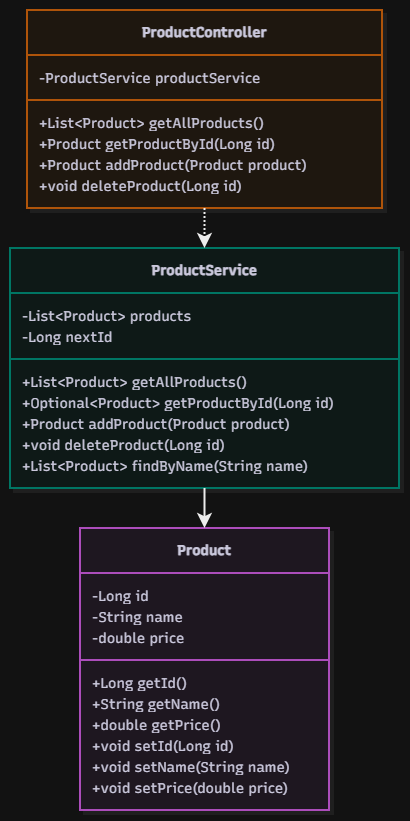

The diagram above was exported from draw.io. Its source (the exported page's mxGraphModel, read from the mxfile embedded in the PNG):
<mxGraphModel dx="1561" dy="852" grid="1" gridSize="10" guides="1" tooltips="1" connect="1" arrows="1" fold="1" page="1" pageScale="1" pageWidth="827" pageHeight="1169" math="0" shadow="0">
  <root>
    <mxCell id="0" />
    <mxCell id="1" parent="0" />
    <UserObject label="" mermaidData="{&#10;  &quot;data&quot;: &quot;classDiagram\n  class Product {\n    -Long id\n    -String name\n    -double price\n    +Long getId()\n    +String getName()\n    +double getPrice()\n    +void setId(Long id)\n    +void setName(String name)\n    +void setPrice(double price)\n  }\n\n  class ProductService {\n    -List~Product~ products\n    -Long nextId\n    +List~Product~ getAllProducts()\n    +Optional~Product~ getProductById(Long id)\n    +Product addProduct(Product product)\n    +void deleteProduct(Long id)\n    +List~Product~ findByName(String name)\n  }\n\n  class ProductController {\n    -ProductService productService\n    +List~Product~ getAllProducts()\n    +Product getProductById(Long id)\n    +Product addProduct(Product product)\n    +void deleteProduct(Long id)\n  }\n\n  ProductController ..&gt; ProductService\n  ProductService --&gt; Product&quot;,&#10;  &quot;config&quot;: null,&#10;  &quot;version&quot;: &quot;12&quot;&#10;}" id="31">
      <mxCell connectable="0" parent="1" style="group;transparentBounds=1;editIcon=1;lockedGroup=0;groupPadding=10;" vertex="1">
        <mxGeometry as="geometry" />
      </mxCell>
    </UserObject>
    <UserObject label="&lt;b&gt;Product&lt;/b&gt;" mermaidId="n:Product" mermaidBaseStyle="swimlane;html=1;fontStyle=1;fontSize=16;align=center;verticalAlign=middle;horizontal=1;childLayout=stackLayout;startSize=45;horizontalStack=0;resizeParent=1;resizeParentMax=0;resizeLast=0;collapsible=0;marginTop=12;marginBottom=12;stackSpacing=0;swimlaneFillColor=#FDF4FF;whiteSpace=wrap;fillColor=#FDF4FF;strokeColor=#E879F9;fontColor=#28253D;fontFamily=Recursive;strokeWidth=2;shadow=1;shadowColor=#000000;shadowOffsetX=4;shadowOffsetY=4;shadowBlur=0;shadowOpacity=6;" mermaidBaseValue="&lt;b&gt;Product&lt;/b&gt;" id="2">
      <mxCell parent="31" style="swimlane;html=1;fontStyle=1;fontSize=14;align=center;verticalAlign=middle;horizontal=1;childLayout=stackLayout;startSize=45;horizontalStack=0;resizeParent=1;resizeParentMax=0;resizeLast=0;collapsible=0;marginTop=12;marginBottom=12;stackSpacing=0;swimlaneFillColor=#FDF4FF;whiteSpace=wrap;fillColor=#FDF4FF;strokeColor=#E879F9;fontColor=#28253D;fontFamily=Recursive;strokeWidth=2;shadow=1;shadowColor=#000000;shadowOffsetX=4;shadowOffsetY=4;shadowBlur=0;shadowOpacity=6;fontSource=https%3A%2F%2Ffonts.googleapis.com%2Fcss%3Ffamily%3DRecursive;" vertex="1">
        <mxGeometry height="282" width="249" x="82" y="530" as="geometry" />
      </mxCell>
    </UserObject>
    <mxCell id="3" parent="2" style="text;fontSize=14;strokeColor=none;fillColor=none;align=left;verticalAlign=middle;spacingLeft=10;spacingRight=12;spacingBottom=2;overflow=hidden;rotatable=0;points=[[0,0.5],[1,0.5]];portConstraint=eastwest;fontFamily=Recursive;fontColor=#28253D;fontSource=https%3A%2F%2Ffonts.googleapis.com%2Fcss%3Ffamily%3DRecursive;" value="-Long id" vertex="1">
      <mxGeometry height="21" width="249" y="57" as="geometry" />
    </mxCell>
    <mxCell id="4" parent="2" style="text;fontSize=14;strokeColor=none;fillColor=none;align=left;verticalAlign=middle;spacingLeft=10;spacingRight=12;spacingBottom=2;overflow=hidden;rotatable=0;points=[[0,0.5],[1,0.5]];portConstraint=eastwest;fontFamily=Recursive;fontColor=#28253D;fontSource=https%3A%2F%2Ffonts.googleapis.com%2Fcss%3Ffamily%3DRecursive;" value="-String name" vertex="1">
      <mxGeometry height="21" width="249" y="78" as="geometry" />
    </mxCell>
    <mxCell id="5" parent="2" style="text;fontSize=14;strokeColor=none;fillColor=none;align=left;verticalAlign=middle;spacingLeft=10;spacingRight=12;spacingBottom=2;overflow=hidden;rotatable=0;points=[[0,0.5],[1,0.5]];portConstraint=eastwest;fontFamily=Recursive;fontColor=#28253D;fontSource=https%3A%2F%2Ffonts.googleapis.com%2Fcss%3Ffamily%3DRecursive;" value="-double price" vertex="1">
      <mxGeometry height="21" width="249" y="99" as="geometry" />
    </mxCell>
    <mxCell id="6" parent="2" style="line;strokeWidth=2;fillColor=none;spacingLeft=3;spacingRight=3;rotatable=0;points=[];strokeColor=inherit;" vertex="1">
      <mxGeometry height="24" width="249" y="120" as="geometry" />
    </mxCell>
    <mxCell id="7" parent="2" style="text;fontSize=14;strokeColor=none;fillColor=none;align=left;verticalAlign=middle;spacingLeft=10;spacingRight=12;spacingBottom=2;overflow=hidden;rotatable=0;points=[[0,0.5],[1,0.5]];portConstraint=eastwest;fontFamily=Recursive;fontColor=#28253D;fontSource=https%3A%2F%2Ffonts.googleapis.com%2Fcss%3Ffamily%3DRecursive;" value="+Long getId()" vertex="1">
      <mxGeometry height="21" width="249" y="144" as="geometry" />
    </mxCell>
    <mxCell id="8" parent="2" style="text;fontSize=14;strokeColor=none;fillColor=none;align=left;verticalAlign=middle;spacingLeft=10;spacingRight=12;spacingBottom=2;overflow=hidden;rotatable=0;points=[[0,0.5],[1,0.5]];portConstraint=eastwest;fontFamily=Recursive;fontColor=#28253D;fontSource=https%3A%2F%2Ffonts.googleapis.com%2Fcss%3Ffamily%3DRecursive;" value="+String getName()" vertex="1">
      <mxGeometry height="21" width="249" y="165" as="geometry" />
    </mxCell>
    <mxCell id="9" parent="2" style="text;fontSize=14;strokeColor=none;fillColor=none;align=left;verticalAlign=middle;spacingLeft=10;spacingRight=12;spacingBottom=2;overflow=hidden;rotatable=0;points=[[0,0.5],[1,0.5]];portConstraint=eastwest;fontFamily=Recursive;fontColor=#28253D;fontSource=https%3A%2F%2Ffonts.googleapis.com%2Fcss%3Ffamily%3DRecursive;" value="+double getPrice()" vertex="1">
      <mxGeometry height="21" width="249" y="186" as="geometry" />
    </mxCell>
    <mxCell id="10" parent="2" style="text;fontSize=14;strokeColor=none;fillColor=none;align=left;verticalAlign=middle;spacingLeft=10;spacingRight=12;spacingBottom=2;overflow=hidden;rotatable=0;points=[[0,0.5],[1,0.5]];portConstraint=eastwest;fontFamily=Recursive;fontColor=#28253D;fontSource=https%3A%2F%2Ffonts.googleapis.com%2Fcss%3Ffamily%3DRecursive;" value="+void setId(Long id)" vertex="1">
      <mxGeometry height="21" width="249" y="207" as="geometry" />
    </mxCell>
    <mxCell id="11" parent="2" style="text;fontSize=14;strokeColor=none;fillColor=none;align=left;verticalAlign=middle;spacingLeft=10;spacingRight=12;spacingBottom=2;overflow=hidden;rotatable=0;points=[[0,0.5],[1,0.5]];portConstraint=eastwest;fontFamily=Recursive;fontColor=#28253D;fontSource=https%3A%2F%2Ffonts.googleapis.com%2Fcss%3Ffamily%3DRecursive;" value="+void setName(String name)" vertex="1">
      <mxGeometry height="21" width="249" y="228" as="geometry" />
    </mxCell>
    <mxCell id="12" parent="2" style="text;fontSize=14;strokeColor=none;fillColor=none;align=left;verticalAlign=middle;spacingLeft=10;spacingRight=12;spacingBottom=2;overflow=hidden;rotatable=0;points=[[0,0.5],[1,0.5]];portConstraint=eastwest;fontFamily=Recursive;fontColor=#28253D;fontSource=https%3A%2F%2Ffonts.googleapis.com%2Fcss%3Ffamily%3DRecursive;" value="+void setPrice(double price)" vertex="1">
      <mxGeometry height="21" width="249" y="249" as="geometry" />
    </mxCell>
    <UserObject label="&lt;b&gt;ProductService&lt;/b&gt;" mermaidId="n:ProductService" mermaidBaseStyle="swimlane;html=1;fontStyle=1;fontSize=16;align=center;verticalAlign=middle;horizontal=1;childLayout=stackLayout;startSize=45;horizontalStack=0;resizeParent=1;resizeParentMax=0;resizeLast=0;collapsible=0;marginTop=12;marginBottom=12;stackSpacing=0;swimlaneFillColor=#F0FDFA;whiteSpace=wrap;fillColor=#F0FDFA;strokeColor=#2DD4BF;fontColor=#28253D;fontFamily=Recursive;strokeWidth=2;shadow=1;shadowColor=#000000;shadowOffsetX=4;shadowOffsetY=4;shadowBlur=0;shadowOpacity=6;" mermaidBaseValue="&lt;b&gt;ProductService&lt;/b&gt;" id="13">
      <mxCell parent="31" style="swimlane;html=1;fontStyle=1;fontSize=14;align=center;verticalAlign=middle;horizontal=1;childLayout=stackLayout;startSize=45;horizontalStack=0;resizeParent=1;resizeParentMax=0;resizeLast=0;collapsible=0;marginTop=12;marginBottom=12;stackSpacing=0;swimlaneFillColor=#F0FDFA;whiteSpace=wrap;fillColor=#F0FDFA;strokeColor=#2DD4BF;fontColor=#28253D;fontFamily=Recursive;strokeWidth=2;shadow=1;shadowColor=#000000;shadowOffsetX=4;shadowOffsetY=4;shadowBlur=0;shadowOpacity=6;fontSource=https%3A%2F%2Ffonts.googleapis.com%2Fcss%3Ffamily%3DRecursive;" vertex="1">
        <mxGeometry height="240" width="389" x="12" y="250" as="geometry" />
      </mxCell>
    </UserObject>
    <mxCell id="14" parent="13" style="text;fontSize=14;strokeColor=none;fillColor=none;align=left;verticalAlign=middle;spacingLeft=10;spacingRight=12;spacingBottom=2;overflow=hidden;rotatable=0;points=[[0,0.5],[1,0.5]];portConstraint=eastwest;fontFamily=Recursive;fontColor=#28253D;fontSource=https%3A%2F%2Ffonts.googleapis.com%2Fcss%3Ffamily%3DRecursive;" value="-List&lt;Product&gt; products" vertex="1">
      <mxGeometry height="21" width="389" y="57" as="geometry" />
    </mxCell>
    <mxCell id="15" parent="13" style="text;fontSize=14;strokeColor=none;fillColor=none;align=left;verticalAlign=middle;spacingLeft=10;spacingRight=12;spacingBottom=2;overflow=hidden;rotatable=0;points=[[0,0.5],[1,0.5]];portConstraint=eastwest;fontFamily=Recursive;fontColor=#28253D;fontSource=https%3A%2F%2Ffonts.googleapis.com%2Fcss%3Ffamily%3DRecursive;" value="-Long nextId" vertex="1">
      <mxGeometry height="21" width="389" y="78" as="geometry" />
    </mxCell>
    <mxCell id="16" parent="13" style="line;strokeWidth=2;fillColor=none;spacingLeft=3;spacingRight=3;rotatable=0;points=[];strokeColor=inherit;" vertex="1">
      <mxGeometry height="24" width="389" y="99" as="geometry" />
    </mxCell>
    <mxCell id="17" parent="13" style="text;fontSize=14;strokeColor=none;fillColor=none;align=left;verticalAlign=middle;spacingLeft=10;spacingRight=12;spacingBottom=2;overflow=hidden;rotatable=0;points=[[0,0.5],[1,0.5]];portConstraint=eastwest;fontFamily=Recursive;fontColor=#28253D;fontSource=https%3A%2F%2Ffonts.googleapis.com%2Fcss%3Ffamily%3DRecursive;" value="+List&lt;Product&gt; getAllProducts()" vertex="1">
      <mxGeometry height="21" width="389" y="123" as="geometry" />
    </mxCell>
    <mxCell id="18" parent="13" style="text;fontSize=14;strokeColor=none;fillColor=none;align=left;verticalAlign=middle;spacingLeft=10;spacingRight=12;spacingBottom=2;overflow=hidden;rotatable=0;points=[[0,0.5],[1,0.5]];portConstraint=eastwest;fontFamily=Recursive;fontColor=#28253D;fontSource=https%3A%2F%2Ffonts.googleapis.com%2Fcss%3Ffamily%3DRecursive;" value="+Optional&lt;Product&gt; getProductById(Long id)" vertex="1">
      <mxGeometry height="21" width="389" y="144" as="geometry" />
    </mxCell>
    <mxCell id="19" parent="13" style="text;fontSize=14;strokeColor=none;fillColor=none;align=left;verticalAlign=middle;spacingLeft=10;spacingRight=12;spacingBottom=2;overflow=hidden;rotatable=0;points=[[0,0.5],[1,0.5]];portConstraint=eastwest;fontFamily=Recursive;fontColor=#28253D;fontSource=https%3A%2F%2Ffonts.googleapis.com%2Fcss%3Ffamily%3DRecursive;" value="+Product addProduct(Product product)" vertex="1">
      <mxGeometry height="21" width="389" y="165" as="geometry" />
    </mxCell>
    <mxCell id="20" parent="13" style="text;fontSize=14;strokeColor=none;fillColor=none;align=left;verticalAlign=middle;spacingLeft=10;spacingRight=12;spacingBottom=2;overflow=hidden;rotatable=0;points=[[0,0.5],[1,0.5]];portConstraint=eastwest;fontFamily=Recursive;fontColor=#28253D;fontSource=https%3A%2F%2Ffonts.googleapis.com%2Fcss%3Ffamily%3DRecursive;" value="+void deleteProduct(Long id)" vertex="1">
      <mxGeometry height="21" width="389" y="186" as="geometry" />
    </mxCell>
    <mxCell id="21" parent="13" style="text;fontSize=14;strokeColor=none;fillColor=none;align=left;verticalAlign=middle;spacingLeft=10;spacingRight=12;spacingBottom=2;overflow=hidden;rotatable=0;points=[[0,0.5],[1,0.5]];portConstraint=eastwest;fontFamily=Recursive;fontColor=#28253D;fontSource=https%3A%2F%2Ffonts.googleapis.com%2Fcss%3Ffamily%3DRecursive;" value="+List&lt;Product&gt; findByName(String name)" vertex="1">
      <mxGeometry height="21" width="389" y="207" as="geometry" />
    </mxCell>
    <UserObject label="&lt;b&gt;ProductController&lt;/b&gt;" mermaidId="n:ProductController" mermaidBaseStyle="swimlane;html=1;fontStyle=1;fontSize=16;align=center;verticalAlign=middle;horizontal=1;childLayout=stackLayout;startSize=45;horizontalStack=0;resizeParent=1;resizeParentMax=0;resizeLast=0;collapsible=0;marginTop=12;marginBottom=12;stackSpacing=0;swimlaneFillColor=#FFF7ED;whiteSpace=wrap;fillColor=#FFF7ED;strokeColor=#FB923C;fontColor=#28253D;fontFamily=Recursive;strokeWidth=2;shadow=1;shadowColor=#000000;shadowOffsetX=4;shadowOffsetY=4;shadowBlur=0;shadowOpacity=6;" mermaidBaseValue="&lt;b&gt;ProductController&lt;/b&gt;" id="22">
      <mxCell parent="31" style="swimlane;html=1;fontStyle=1;fontSize=14;align=center;verticalAlign=middle;horizontal=1;childLayout=stackLayout;startSize=45;horizontalStack=0;resizeParent=1;resizeParentMax=0;resizeLast=0;collapsible=0;marginTop=12;marginBottom=12;stackSpacing=0;swimlaneFillColor=#FFF7ED;whiteSpace=wrap;fillColor=#FFF7ED;strokeColor=#FB923C;fontColor=#28253D;fontFamily=Recursive;strokeWidth=2;shadow=1;shadowColor=#000000;shadowOffsetX=4;shadowOffsetY=4;shadowBlur=0;shadowOpacity=6;fontSource=https%3A%2F%2Ffonts.googleapis.com%2Fcss%3Ffamily%3DRecursive;" vertex="1">
        <mxGeometry height="198" width="355" x="29" y="12" as="geometry" />
      </mxCell>
    </UserObject>
    <mxCell id="23" parent="22" style="text;fontSize=14;strokeColor=none;fillColor=none;align=left;verticalAlign=middle;spacingLeft=10;spacingRight=12;spacingBottom=2;overflow=hidden;rotatable=0;points=[[0,0.5],[1,0.5]];portConstraint=eastwest;fontFamily=Recursive;fontColor=#28253D;fontSource=https%3A%2F%2Ffonts.googleapis.com%2Fcss%3Ffamily%3DRecursive;" value="-ProductService productService" vertex="1">
      <mxGeometry height="21" width="355" y="57" as="geometry" />
    </mxCell>
    <mxCell id="24" parent="22" style="line;strokeWidth=2;fillColor=none;spacingLeft=3;spacingRight=3;rotatable=0;points=[];strokeColor=inherit;" vertex="1">
      <mxGeometry height="24" width="355" y="78" as="geometry" />
    </mxCell>
    <mxCell id="25" parent="22" style="text;fontSize=14;strokeColor=none;fillColor=none;align=left;verticalAlign=middle;spacingLeft=10;spacingRight=12;spacingBottom=2;overflow=hidden;rotatable=0;points=[[0,0.5],[1,0.5]];portConstraint=eastwest;fontFamily=Recursive;fontColor=#28253D;fontSource=https%3A%2F%2Ffonts.googleapis.com%2Fcss%3Ffamily%3DRecursive;" value="+List&lt;Product&gt; getAllProducts()" vertex="1">
      <mxGeometry height="21" width="355" y="102" as="geometry" />
    </mxCell>
    <mxCell id="26" parent="22" style="text;fontSize=14;strokeColor=none;fillColor=none;align=left;verticalAlign=middle;spacingLeft=10;spacingRight=12;spacingBottom=2;overflow=hidden;rotatable=0;points=[[0,0.5],[1,0.5]];portConstraint=eastwest;fontFamily=Recursive;fontColor=#28253D;fontSource=https%3A%2F%2Ffonts.googleapis.com%2Fcss%3Ffamily%3DRecursive;" value="+Product getProductById(Long id)" vertex="1">
      <mxGeometry height="21" width="355" y="123" as="geometry" />
    </mxCell>
    <mxCell id="27" parent="22" style="text;fontSize=14;strokeColor=none;fillColor=none;align=left;verticalAlign=middle;spacingLeft=10;spacingRight=12;spacingBottom=2;overflow=hidden;rotatable=0;points=[[0,0.5],[1,0.5]];portConstraint=eastwest;fontFamily=Recursive;fontColor=#28253D;fontSource=https%3A%2F%2Ffonts.googleapis.com%2Fcss%3Ffamily%3DRecursive;" value="+Product addProduct(Product product)" vertex="1">
      <mxGeometry height="21" width="355" y="144" as="geometry" />
    </mxCell>
    <mxCell id="28" parent="22" style="text;fontSize=14;strokeColor=none;fillColor=none;align=left;verticalAlign=middle;spacingLeft=10;spacingRight=12;spacingBottom=2;overflow=hidden;rotatable=0;points=[[0,0.5],[1,0.5]];portConstraint=eastwest;fontFamily=Recursive;fontColor=#28253D;fontSource=https%3A%2F%2Ffonts.googleapis.com%2Fcss%3Ffamily%3DRecursive;" value="+void deleteProduct(Long id)" vertex="1">
      <mxGeometry height="21" width="355" y="165" as="geometry" />
    </mxCell>
    <UserObject label="" mermaidId="e:ProductController-&gt;ProductService#0" mermaidBaseStyle="edgeStyle=orthogonalEdgeStyle;rounded=1;curved=0;dashed=1;startArrow=none;endArrow=classic;endSize=9;jumpStyle=arc;jumpSize=12;strokeColor=#000000;exitX=0.5;exitY=1;entryX=0.5;entryY=0;strokeWidth=2;dashPattern=2 2;fixDash=1;" mermaidBaseValue="" id="29">
      <mxCell edge="1" parent="31" source="22" style="edgeStyle=orthogonalEdgeStyle;rounded=1;curved=0;dashed=1;startArrow=none;endArrow=classic;endSize=9;jumpStyle=arc;jumpSize=12;strokeColor=#000000;exitX=0.5;exitY=1;entryX=0.5;entryY=0;strokeWidth=2;dashPattern=2 2;fixDash=1;" target="13">
        <mxGeometry relative="1" as="geometry">
          <Array as="points" />
        </mxGeometry>
      </mxCell>
    </UserObject>
    <UserObject label="" mermaidId="e:ProductService-&gt;Product#0" mermaidBaseStyle="edgeStyle=orthogonalEdgeStyle;rounded=1;curved=0;startArrow=none;endArrow=classic;endSize=9;jumpStyle=arc;jumpSize=12;strokeColor=#000000;exitX=0.5;exitY=1;entryX=0.5;entryY=0;strokeWidth=2;" mermaidBaseValue="" id="30">
      <mxCell edge="1" parent="31" source="13" style="edgeStyle=orthogonalEdgeStyle;rounded=1;curved=0;startArrow=none;endArrow=classic;endSize=9;jumpStyle=arc;jumpSize=12;strokeColor=#000000;exitX=0.5;exitY=1;entryX=0.5;entryY=0;strokeWidth=2;" target="2">
        <mxGeometry relative="1" as="geometry">
          <Array as="points" />
        </mxGeometry>
      </mxCell>
    </UserObject>
  </root>
</mxGraphModel>